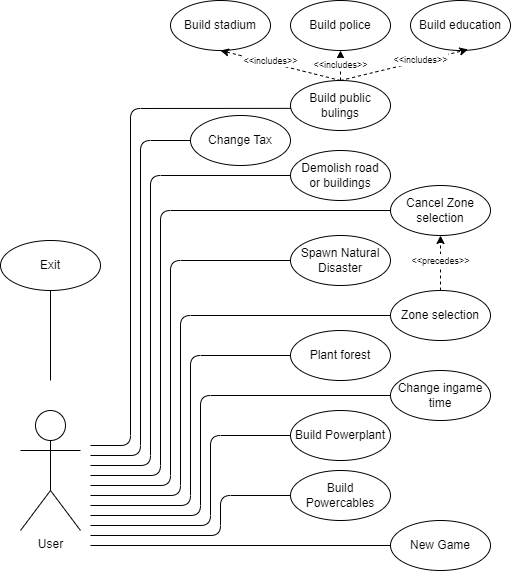

The diagram above was exported from draw.io. Its source (the exported page's mxGraphModel, read from the mxfile embedded in the PNG):
<mxGraphModel dx="1477" dy="614" grid="1" gridSize="10" guides="1" tooltips="1" connect="1" arrows="1" fold="1" page="1" pageScale="1" pageWidth="827" pageHeight="1169" math="0" shadow="0">
  <root>
    <mxCell id="0" />
    <mxCell id="1" parent="0" />
    <mxCell id="LpNjjQqWPBPuRG1UXq3W-1" value="User" style="shape=umlActor;verticalLabelPosition=bottom;verticalAlign=top;html=1;outlineConnect=0;" parent="1" vertex="1">
      <mxGeometry x="80" y="550" width="60" height="120" as="geometry" />
    </mxCell>
    <mxCell id="LpNjjQqWPBPuRG1UXq3W-4" value="New Game" style="ellipse;whiteSpace=wrap;html=1;" parent="1" vertex="1">
      <mxGeometry x="450" y="660" width="100" height="50" as="geometry" />
    </mxCell>
    <mxCell id="LpNjjQqWPBPuRG1UXq3W-6" value="Zone selection" style="ellipse;whiteSpace=wrap;html=1;" parent="1" vertex="1">
      <mxGeometry x="450" y="430" width="100" height="50" as="geometry" />
    </mxCell>
    <mxCell id="LpNjjQqWPBPuRG1UXq3W-8" value="Change Tax" style="ellipse;whiteSpace=wrap;html=1;" parent="1" vertex="1">
      <mxGeometry x="250" y="255" width="100" height="50" as="geometry" />
    </mxCell>
    <mxCell id="LpNjjQqWPBPuRG1UXq3W-11" value="Change ingame time" style="ellipse;whiteSpace=wrap;html=1;" parent="1" vertex="1">
      <mxGeometry x="450" y="510" width="100" height="50" as="geometry" />
    </mxCell>
    <mxCell id="LpNjjQqWPBPuRG1UXq3W-12" value="Demolish road&lt;br&gt;or buildings" style="ellipse;whiteSpace=wrap;html=1;" parent="1" vertex="1">
      <mxGeometry x="350" y="290" width="100" height="50" as="geometry" />
    </mxCell>
    <mxCell id="LpNjjQqWPBPuRG1UXq3W-13" value="Build public bulings" style="ellipse;whiteSpace=wrap;html=1;" parent="1" vertex="1">
      <mxGeometry x="350" y="220" width="100" height="50" as="geometry" />
    </mxCell>
    <mxCell id="LpNjjQqWPBPuRG1UXq3W-14" value="Cancel Zone selection" style="ellipse;whiteSpace=wrap;html=1;" parent="1" vertex="1">
      <mxGeometry x="450" y="325" width="100" height="50" as="geometry" />
    </mxCell>
    <mxCell id="LpNjjQqWPBPuRG1UXq3W-16" value="Exit" style="ellipse;whiteSpace=wrap;html=1;" parent="1" vertex="1">
      <mxGeometry x="60" y="380" width="100" height="50" as="geometry" />
    </mxCell>
    <mxCell id="LpNjjQqWPBPuRG1UXq3W-17" value="" style="endArrow=none;html=1;rounded=0;entryX=0.5;entryY=1;entryDx=0;entryDy=0;endFill=0;" parent="1" target="LpNjjQqWPBPuRG1UXq3W-16" edge="1">
      <mxGeometry width="50" height="50" relative="1" as="geometry">
        <mxPoint x="110" y="520" as="sourcePoint" />
        <mxPoint x="180" y="490" as="targetPoint" />
      </mxGeometry>
    </mxCell>
    <mxCell id="LpNjjQqWPBPuRG1UXq3W-18" value="" style="endArrow=none;html=1;rounded=0;entryX=0;entryY=0.5;entryDx=0;entryDy=0;" parent="1" target="LpNjjQqWPBPuRG1UXq3W-4" edge="1">
      <mxGeometry width="50" height="50" relative="1" as="geometry">
        <mxPoint x="150" y="685" as="sourcePoint" />
        <mxPoint x="230" y="665" as="targetPoint" />
      </mxGeometry>
    </mxCell>
    <mxCell id="LpNjjQqWPBPuRG1UXq3W-21" value="" style="endArrow=none;html=1;rounded=1;entryX=0;entryY=0.5;entryDx=0;entryDy=0;" parent="1" target="LpNjjQqWPBPuRG1UXq3W-11" edge="1">
      <mxGeometry width="50" height="50" relative="1" as="geometry">
        <mxPoint x="150" y="655" as="sourcePoint" />
        <mxPoint x="330" y="585" as="targetPoint" />
        <Array as="points">
          <mxPoint x="260" y="655" />
          <mxPoint x="260" y="535" />
        </Array>
      </mxGeometry>
    </mxCell>
    <mxCell id="LpNjjQqWPBPuRG1UXq3W-23" value="" style="endArrow=none;html=1;rounded=1;entryX=0;entryY=0.5;entryDx=0;entryDy=0;" parent="1" target="LpNjjQqWPBPuRG1UXq3W-6" edge="1">
      <mxGeometry width="50" height="50" relative="1" as="geometry">
        <mxPoint x="150" y="635" as="sourcePoint" />
        <mxPoint x="470" y="500" as="targetPoint" />
        <Array as="points">
          <mxPoint x="240" y="635" />
          <mxPoint x="240" y="455" />
        </Array>
      </mxGeometry>
    </mxCell>
    <mxCell id="LpNjjQqWPBPuRG1UXq3W-24" value="" style="endArrow=none;html=1;rounded=1;entryX=0;entryY=0.5;entryDx=0;entryDy=0;" parent="1" target="LpNjjQqWPBPuRG1UXq3W-14" edge="1">
      <mxGeometry width="50" height="50" relative="1" as="geometry">
        <mxPoint x="150" y="615" as="sourcePoint" />
        <mxPoint x="520" y="430" as="targetPoint" />
        <Array as="points">
          <mxPoint x="220" y="615" />
          <mxPoint x="220" y="350" />
        </Array>
      </mxGeometry>
    </mxCell>
    <mxCell id="LpNjjQqWPBPuRG1UXq3W-26" value="" style="endArrow=none;html=1;rounded=1;entryX=0;entryY=0.5;entryDx=0;entryDy=0;" parent="1" target="LpNjjQqWPBPuRG1UXq3W-12" edge="1">
      <mxGeometry width="50" height="50" relative="1" as="geometry">
        <mxPoint x="150" y="605" as="sourcePoint" />
        <mxPoint x="660" y="350" as="targetPoint" />
        <Array as="points">
          <mxPoint x="210" y="605" />
          <mxPoint x="210" y="315" />
        </Array>
      </mxGeometry>
    </mxCell>
    <mxCell id="LpNjjQqWPBPuRG1UXq3W-27" value="&lt;font style=&quot;font-size: 9px;&quot;&gt;&amp;lt;&amp;lt;precedes&amp;gt;&amp;gt;&lt;/font&gt;" style="endArrow=classic;dashed=1;html=1;rounded=0;exitX=0.5;exitY=0;exitDx=0;exitDy=0;entryX=0.5;entryY=1;entryDx=0;entryDy=0;startArrow=none;startFill=0;endFill=1;" parent="1" source="LpNjjQqWPBPuRG1UXq3W-6" target="LpNjjQqWPBPuRG1UXq3W-14" edge="1">
      <mxGeometry x="0.0909" width="50" height="50" relative="1" as="geometry">
        <mxPoint x="360" y="510" as="sourcePoint" />
        <mxPoint x="410" y="460" as="targetPoint" />
        <Array as="points" />
        <mxPoint as="offset" />
      </mxGeometry>
    </mxCell>
    <mxCell id="LpNjjQqWPBPuRG1UXq3W-35" value="" style="endArrow=none;html=1;rounded=1;entryX=0;entryY=0.5;entryDx=0;entryDy=0;" parent="1" target="LpNjjQqWPBPuRG1UXq3W-8" edge="1">
      <mxGeometry width="50" height="50" relative="1" as="geometry">
        <mxPoint x="150" y="595" as="sourcePoint" />
        <mxPoint x="350" y="300" as="targetPoint" />
        <Array as="points">
          <mxPoint x="200" y="595" />
          <mxPoint x="200" y="280" />
        </Array>
      </mxGeometry>
    </mxCell>
    <mxCell id="LpNjjQqWPBPuRG1UXq3W-36" value="" style="endArrow=none;html=1;rounded=1;entryX=0.004;entryY=0.557;entryDx=0;entryDy=0;entryPerimeter=0;" parent="1" target="LpNjjQqWPBPuRG1UXq3W-13" edge="1">
      <mxGeometry width="50" height="50" relative="1" as="geometry">
        <mxPoint x="150" y="585" as="sourcePoint" />
        <mxPoint x="350" y="285" as="targetPoint" />
        <Array as="points">
          <mxPoint x="190" y="585" />
          <mxPoint x="190" y="248" />
        </Array>
      </mxGeometry>
    </mxCell>
    <mxCell id="0u2OjaoLLq7RJdTBlj50-1" value="Plant forest" style="ellipse;whiteSpace=wrap;html=1;fontSize=12;" parent="1" vertex="1">
      <mxGeometry x="350" y="470" width="100" height="50" as="geometry" />
    </mxCell>
    <mxCell id="0u2OjaoLLq7RJdTBlj50-2" value="" style="endArrow=none;html=1;rounded=1;fontSize=12;" parent="1" target="0u2OjaoLLq7RJdTBlj50-1" edge="1">
      <mxGeometry width="50" height="50" relative="1" as="geometry">
        <mxPoint x="150" y="645" as="sourcePoint" />
        <mxPoint x="450" y="315" as="targetPoint" />
        <Array as="points">
          <mxPoint x="250" y="645" />
          <mxPoint x="250" y="495" />
        </Array>
      </mxGeometry>
    </mxCell>
    <mxCell id="0u2OjaoLLq7RJdTBlj50-3" value="Build stadium" style="ellipse;whiteSpace=wrap;html=1;fontSize=12;" parent="1" vertex="1">
      <mxGeometry x="230" y="140" width="100" height="50" as="geometry" />
    </mxCell>
    <mxCell id="0u2OjaoLLq7RJdTBlj50-4" value="Build police" style="ellipse;whiteSpace=wrap;html=1;fontSize=12;" parent="1" vertex="1">
      <mxGeometry x="350" y="140" width="100" height="50" as="geometry" />
    </mxCell>
    <mxCell id="0u2OjaoLLq7RJdTBlj50-5" value="Build education" style="ellipse;whiteSpace=wrap;html=1;fontSize=12;" parent="1" vertex="1">
      <mxGeometry x="470" y="140" width="100" height="50" as="geometry" />
    </mxCell>
    <mxCell id="0u2OjaoLLq7RJdTBlj50-6" value="&lt;font style=&quot;font-size: 9px;&quot;&gt;&amp;lt;&amp;lt;includes&amp;gt;&amp;gt;&lt;/font&gt;" style="endArrow=classic;dashed=1;html=1;rounded=0;exitX=0.5;exitY=0;exitDx=0;exitDy=0;startArrow=none;startFill=0;endFill=1;entryX=0.575;entryY=0.98;entryDx=0;entryDy=0;entryPerimeter=0;" parent="1" source="LpNjjQqWPBPuRG1UXq3W-13" target="0u2OjaoLLq7RJdTBlj50-5" edge="1">
      <mxGeometry x="0.2569" y="1" width="50" height="50" relative="1" as="geometry">
        <mxPoint x="449.52" y="235" as="sourcePoint" />
        <mxPoint x="500" y="190" as="targetPoint" />
        <Array as="points" />
        <mxPoint as="offset" />
      </mxGeometry>
    </mxCell>
    <mxCell id="0u2OjaoLLq7RJdTBlj50-7" value="&lt;font style=&quot;font-size: 9px;&quot;&gt;&amp;lt;&amp;lt;includes&amp;gt;&amp;gt;&lt;/font&gt;" style="endArrow=classic;dashed=1;html=1;rounded=0;exitX=0.5;exitY=0;exitDx=0;exitDy=0;startArrow=none;startFill=0;endFill=1;entryX=0.5;entryY=1;entryDx=0;entryDy=0;" parent="1" source="LpNjjQqWPBPuRG1UXq3W-13" target="0u2OjaoLLq7RJdTBlj50-3" edge="1">
      <mxGeometry x="0.1765" y="-2" width="50" height="50" relative="1" as="geometry">
        <mxPoint x="290" y="220" as="sourcePoint" />
        <mxPoint x="300" y="190" as="targetPoint" />
        <Array as="points" />
        <mxPoint as="offset" />
      </mxGeometry>
    </mxCell>
    <mxCell id="0u2OjaoLLq7RJdTBlj50-8" value="&lt;font style=&quot;font-size: 9px;&quot;&gt;&amp;lt;&amp;lt;includes&amp;gt;&amp;gt;&lt;/font&gt;" style="endArrow=classic;dashed=1;html=1;rounded=0;exitX=0.5;exitY=0;exitDx=0;exitDy=0;startArrow=none;startFill=0;endFill=1;" parent="1" source="LpNjjQqWPBPuRG1UXq3W-13" edge="1">
      <mxGeometry x="0.0909" width="50" height="50" relative="1" as="geometry">
        <mxPoint x="420" y="240" as="sourcePoint" />
        <mxPoint x="400" y="190" as="targetPoint" />
        <Array as="points" />
        <mxPoint as="offset" />
      </mxGeometry>
    </mxCell>
    <mxCell id="0u2OjaoLLq7RJdTBlj50-10" value="Spawn Natural Disaster" style="ellipse;whiteSpace=wrap;html=1;" parent="1" vertex="1">
      <mxGeometry x="350" y="375" width="100" height="50" as="geometry" />
    </mxCell>
    <mxCell id="0u2OjaoLLq7RJdTBlj50-11" value="" style="endArrow=none;html=1;rounded=1;entryX=0;entryY=0.5;entryDx=0;entryDy=0;" parent="1" target="0u2OjaoLLq7RJdTBlj50-10" edge="1">
      <mxGeometry width="50" height="50" relative="1" as="geometry">
        <mxPoint x="150" y="625" as="sourcePoint" />
        <mxPoint x="420" y="480" as="targetPoint" />
        <Array as="points">
          <mxPoint x="230" y="625" />
          <mxPoint x="230" y="400" />
        </Array>
      </mxGeometry>
    </mxCell>
    <mxCell id="0u2OjaoLLq7RJdTBlj50-13" value="Build Powerplant" style="ellipse;whiteSpace=wrap;html=1;" parent="1" vertex="1">
      <mxGeometry x="350" y="550" width="100" height="50" as="geometry" />
    </mxCell>
    <mxCell id="0u2OjaoLLq7RJdTBlj50-15" value="Build Powercables" style="ellipse;whiteSpace=wrap;html=1;" parent="1" vertex="1">
      <mxGeometry x="350" y="610" width="100" height="50" as="geometry" />
    </mxCell>
    <mxCell id="0u2OjaoLLq7RJdTBlj50-16" value="" style="endArrow=none;html=1;rounded=1;entryX=0;entryY=0.5;entryDx=0;entryDy=0;" parent="1" target="0u2OjaoLLq7RJdTBlj50-13" edge="1">
      <mxGeometry width="50" height="50" relative="1" as="geometry">
        <mxPoint x="150" y="665" as="sourcePoint" />
        <mxPoint x="460" y="545" as="targetPoint" />
        <Array as="points">
          <mxPoint x="270" y="665" />
          <mxPoint x="270" y="575" />
        </Array>
      </mxGeometry>
    </mxCell>
    <mxCell id="0u2OjaoLLq7RJdTBlj50-18" value="" style="endArrow=none;html=1;rounded=1;entryX=0;entryY=0.5;entryDx=0;entryDy=0;" parent="1" target="0u2OjaoLLq7RJdTBlj50-15" edge="1">
      <mxGeometry width="50" height="50" relative="1" as="geometry">
        <mxPoint x="150" y="675" as="sourcePoint" />
        <mxPoint x="360" y="585" as="targetPoint" />
        <Array as="points">
          <mxPoint x="280" y="675" />
          <mxPoint x="280" y="635" />
        </Array>
      </mxGeometry>
    </mxCell>
  </root>
</mxGraphModel>